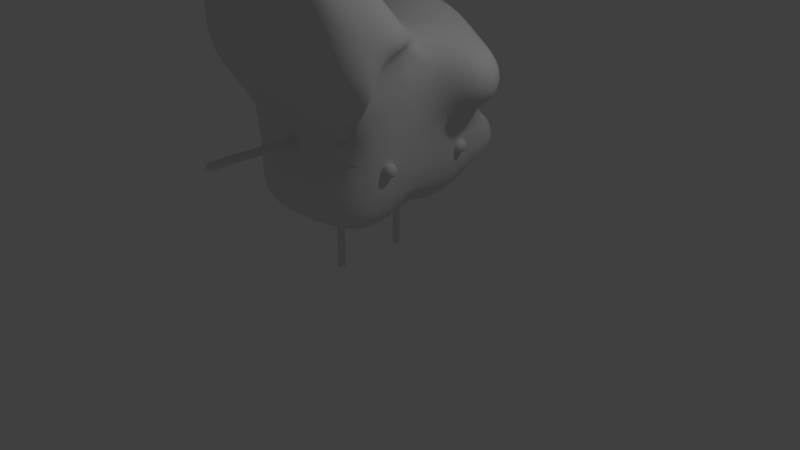 # Source: Boron_mod_rich0002.blend  (saved by Blender 2.79.0; exported with 4.5.12 LTS)
import bpy
from mathutils import Matrix  # noqa: F401  (used for matrix-valued properties, if any)

bpy.ops.wm.read_factory_settings(use_empty=True)
scene = bpy.context.scene
scene.name = 'Scene'

# ---- collections
col_collection_1 = bpy.data.collections.new('Collection 1'); scene.collection.children.link(col_collection_1)

# ---- materials (node trees are filled in below, after node groups)
mat_material = bpy.data.materials.new('Material')
mat_material.alpha_threshold = 0.0
mat_material.use_transparent_shadow = False
mat_material.roughness = 0.5
mat_material.line_color = (0.0, 0.0, 0.0, 1.0)

# ---- material node trees

# ---- world
world_world = bpy.data.worlds.new('World'); scene.world = world_world
world_world.color = (0.05088, 0.05088, 0.05088)
world_world.use_sun_shadow = False
world_world.sun_shadow_jitter_overblur = 0.0
world_world.cycles.sampling_method = 'MANUAL'

# ---- cameras
cam_camera = bpy.data.cameras.new('Camera')
cam_camera.clip_end = 100.0
cam_camera.lens = 35.0
cam_camera.sensor_width = 32.0
cam_camera.sensor_height = 18.0
cam_camera.ortho_scale = 7.314
cam_camera.dof.focus_distance = 0.0
cam_camera.dof.aperture_fstop = 128.0

# ---- lights
light_lamp = bpy.data.lights.new('Lamp', 'POINT')
light_lamp.transmission_factor = 0.0
light_lamp.cutoff_distance = 30.0
light_lamp.energy = 100.0
light_lamp.shadow_buffer_clip_start = 1.001
light_lamp.shadow_soft_size = 0.1
light_lamp.shadow_maximum_resolution = 0.006
light_lamp.use_absolute_resolution = True

# ---- meshes
me_cube_006 = bpy.data.meshes.new('Cube.006')
me_cube_006.from_pydata([(0.8968, -0.6527, 1.523), (0.8968, -0.6527, 1.723), (0.8968, -0.4527, 1.523), (0.8968, -0.4527, 1.723), (1.097, -0.6527, 1.523), (1.097, -0.6527, 1.723), (1.097, -0.4527, 1.523), (1.097, -0.4527, 1.723)], [], [(0, 1, 3, 2), (2, 3, 7, 6), (6, 7, 5, 4), (4, 5, 1, 0), (2, 6, 4, 0), (7, 3, 1, 5)])
me_cube_006.polygons.foreach_set('use_smooth', [True] * 6)
me_cube_006.use_remesh_preserve_volume = False
me_cube_006.use_remesh_preserve_attributes = False
me_cube_006.use_mirror_vertex_groups = False
me_cube_006.update()
me_cube_005 = bpy.data.meshes.new('Cube.005')
me_cube_005.from_pydata([(0.8968, 0.4527, 1.523), (0.8968, 0.4527, 1.723), (0.8968, 0.6527, 1.523), (0.8968, 0.6527, 1.723), (1.097, 0.4527, 1.523), (1.097, 0.4527, 1.723), (1.097, 0.6527, 1.523), (1.097, 0.6527, 1.723)], [], [(0, 1, 3, 2), (2, 3, 7, 6), (6, 7, 5, 4), (4, 5, 1, 0), (2, 6, 4, 0), (7, 3, 1, 5)])
me_cube_005.polygons.foreach_set('use_smooth', [True] * 6)
me_cube_005.use_remesh_preserve_volume = False
me_cube_005.use_remesh_preserve_attributes = False
me_cube_005.use_mirror_vertex_groups = False
me_cube_005.update()
me_cube = bpy.data.meshes.new('Cube')
me_cube.from_pydata([(1.0, 1.0, 1.0), (1.0, -1.0, 1.0), (-1.0, -1.0, 1.0), (-1.0, 1.0, 1.0), (1.0, 1.0, 3.0), (1.0, -1.0, 3.0), (-1.0, -1.0, 3.0), (-1.0, 1.0, 3.0), (1.0, -5.96e-08, 1.0), (-1.0, 2.98e-07, 1.0), (1.0, -5.364e-07, 3.0), (-1.0, 1.788e-07, 3.0), (1.0, 1.0, 2.0), (1.0, -1.0, 2.0), (-1.0, -1.0, 2.0), (-1.0, 1.0, 2.0), (-1.0, 2.384e-07, 2.0), (1.0, -2.98e-07, 2.0), (1.0, -1.816, 2.719), (1.0, -1.816, 3.719), (-1.0, -1.816, 2.719), (-1.0, -1.816, 3.719), (1.0, -0.8162, 3.719), (-1.0, -0.8162, 3.719), (1.471, -1.035, 2.475), (1.471, -1.035, 3.012), (1.471, -0.4975, 3.012), (1.471, -1.473, 2.861), (1.471, -1.473, 3.398), (1.471, -0.9359, 3.398), (0.9507, -0.9944, 4.259), (0.9507, -1.994, 4.259), (0.1951, -1.994, 4.259), (0.1951, -0.9944, 4.259), (1.129, -1.114, 3.938), (1.129, -1.651, 3.938), (1.546, 0.7449, 2.255), (1.546, 0.7449, 2.745), (1.546, 0.2551, 2.745), (1.546, 0.2551, 2.255), (0.313, 1.269, 2.269), (0.313, 1.269, 3.269), (-0.313, 1.269, 2.269), (-0.313, 1.269, 3.269), (-0.313, 0.2687, 3.269), (0.313, 0.2687, 3.269), (-1.471, -0.7251, 2.275), (-1.471, -0.7251, 2.725), (-1.471, -0.2749, 2.725), (-1.471, -0.2749, 2.275), (0.268, 0.736, 0.6635), (-0.268, 0.736, 0.6635), (-0.268, 0.264, 0.6635), (0.268, 0.264, 0.6635), (0.6636, -0.4552, 0.5871), (0.6304, -1.033, 0.8824), (-0.6636, -1.015, 0.7717), (-0.6304, -0.4374, 0.4764), (0.3582, -1.191, 1.195), (-0.3681, -1.191, 1.195), (0.3582, -1.191, 1.558), (-0.3681, -1.191, 1.558), (0.224, -1.203, 1.152), (-0.246, -1.197, 1.112), (0.8493, 1.484, 1.182), (0.3344, 1.484, 1.182), (0.8493, 1.484, 1.818), (0.3344, 1.484, 1.818)], [], [(9, 8, 54, 57), (13, 5, 25, 24), (17, 10, 5, 13), (14, 13, 18, 20), (16, 11, 7, 15), (15, 12, 66, 67), (14, 6, 47, 46), (17, 12, 36, 39), (4, 12, 40, 41), (8, 9, 52, 53), (0, 12, 17, 8), (2, 14, 16, 9), (12, 15, 42, 40), (9, 16, 15, 3), (56, 55, 62, 63), (8, 17, 13, 1), (28, 29, 34, 35), (18, 19, 21, 20), (6, 14, 20, 21), (5, 10, 26, 25), (11, 6, 21, 23), (10, 11, 23, 22), (25, 26, 29, 28), (24, 25, 28, 27), (10, 22, 29, 26), (22, 23, 33, 30), (18, 13, 24, 27), (19, 18, 27, 28), (30, 33, 32, 31), (30, 31, 35, 34), (21, 19, 31, 32), (29, 22, 30, 34), (23, 21, 32, 33), (19, 28, 35, 31), (36, 37, 38, 39), (12, 4, 37, 36), (4, 10, 38, 37), (10, 17, 39, 38), (41, 43, 44, 45), (41, 40, 42, 43), (7, 11, 44, 43), (11, 10, 45, 44), (15, 7, 43, 42), (10, 4, 41, 45), (46, 47, 48, 49), (6, 11, 48, 47), (11, 16, 49, 48), (16, 14, 46, 49), (50, 53, 52, 51), (9, 3, 51, 52), (3, 0, 50, 51), (0, 8, 53, 50), (54, 55, 56, 57), (2, 9, 57, 56), (8, 1, 55, 54), (13, 14, 61, 60), (58, 60, 61, 59), (58, 59, 63, 62), (2, 56, 63, 59), (14, 2, 59, 61), (55, 1, 58, 62), (1, 13, 60, 58), (66, 64, 65, 67), (12, 0, 64, 66), (0, 3, 65, 64), (3, 15, 67, 65)])
me_cube.polygons.foreach_set('use_smooth', [True] * 66)
me_cube.materials.append(mat_material)
me_cube.use_remesh_preserve_volume = False
me_cube.use_remesh_preserve_attributes = False
me_cube.use_mirror_vertex_groups = False
me_cube.update()
me_cube_003 = bpy.data.meshes.new('Cube.003')
me_cube_003.from_pydata([(-0.05, -2.214, 1.783), (-0.05, -2.214, 1.883), (-0.05, -0.8144, 1.783), (-0.05, -0.8144, 1.883), (0.05, -2.214, 1.783), (0.05, -2.214, 1.883), (0.05, -0.8144, 1.783), (0.05, -0.8144, 1.883), (-0.05, -2.164, 1.783), (-0.05, -2.164, 1.883), (0.05, -2.164, 1.783), (0.05, -2.164, 1.883), (-0.05, -0.8484, 1.883), (0.05, -0.8484, 1.783), (-0.05, -0.8484, 1.783), (0.05, -0.8484, 1.883), (-0.05, -1.177, 1.783), (-0.05, -1.506, 1.783), (-0.05, -1.835, 1.783), (0.05, -1.177, 1.883), (0.05, -1.506, 1.883), (0.05, -1.835, 1.883), (-0.05, -1.835, 1.883), (-0.05, -1.506, 1.883), (-0.05, -1.177, 1.883), (0.05, -1.835, 1.783), (0.05, -1.506, 1.783), (0.05, -1.177, 1.783)], [], [(14, 12, 3, 2), (2, 3, 7, 6), (10, 11, 5, 4), (4, 5, 1, 0), (8, 10, 4, 0), (11, 9, 1, 5), (21, 22, 9, 11), (18, 25, 10, 8), (25, 21, 11, 10), (0, 1, 9, 8), (6, 7, 15, 13), (2, 6, 13, 14), (7, 3, 12, 15), (16, 24, 12, 14), (8, 9, 22, 18), (18, 22, 23, 17), (17, 23, 24, 16), (13, 15, 19, 27), (27, 19, 20, 26), (26, 20, 21, 25), (14, 13, 27, 16), (16, 27, 26, 17), (17, 26, 25, 18), (15, 12, 24, 19), (19, 24, 23, 20), (20, 23, 22, 21)])
me_cube_003.polygons.foreach_set('use_smooth', [True] * 26)
_uv = me_cube_003.uv_layers.new(name='UVMap')
_uv.uv.foreach_set('vector', [0.1989, 0.9591, 0.1989, 0.9482, 0.2026, 0.9482, 0.2026, 0.9591, 0.2136, 0.9482, 0.2026, 0.9482, 0.2026, 0.9372, 0.2136, 0.9372, 0.05425, 0.9262, 0.05425, 0.9372, 0.04871, 0.9372, 0.04871, 0.9262, 0.03772, 0.9372, 0.04871, 0.9372, 0.04871, 0.9482, 0.03772, 0.9482, 0.05425, 0.9152, 0.05425, 0.9262, 0.04871, 0.9262, 0.04871, 0.9152, 0.05425, 0.9372, 0.05425, 0.9482, 0.04871, 0.9482, 0.04871, 0.9372, 0.0904, 0.9372, 0.0904, 0.9482, 0.05425, 0.9482, 0.05425, 0.9372, 0.0904, 0.9152, 0.0904, 0.9262, 0.05425, 0.9262, 0.05425, 0.9152, 0.0904, 0.9262, 0.0904, 0.9372, 0.05425, 0.9372, 0.05425, 0.9262, 0.04871, 0.9591, 0.04871, 0.9482, 0.05425, 0.9482, 0.05425, 0.9591, 0.2026, 0.9262, 0.2026, 0.9372, 0.1989, 0.9372, 0.1989, 0.9262, 0.2026, 0.9152, 0.2026, 0.9262, 0.1989, 0.9262, 0.1989, 0.9152, 0.2026, 0.9372, 0.2026, 0.9482, 0.1989, 0.9482, 0.1989, 0.9372, 0.1627, 0.9591, 0.1627, 0.9482, 0.1989, 0.9482, 0.1989, 0.9591, 0.05425, 0.9591, 0.05425, 0.9482, 0.0904, 0.9482, 0.0904, 0.9591, 0.0904, 0.9591, 0.0904, 0.9482, 0.1266, 0.9482, 0.1266, 0.9591, 0.1266, 0.9591, 0.1266, 0.9482, 0.1627, 0.9482, 0.1627, 0.9591, 0.1989, 0.9262, 0.1989, 0.9372, 0.1627, 0.9372, 0.1627, 0.9262, 0.1627, 0.9262, 0.1627, 0.9372, 0.1266, 0.9372, 0.1266, 0.9262, 0.1266, 0.9262, 0.1266, 0.9372, 0.0904, 0.9372, 0.0904, 0.9262, 0.1989, 0.9152, 0.1989, 0.9262, 0.1627, 0.9262, 0.1627, 0.9152, 0.1627, 0.9152, 0.1627, 0.9262, 0.1266, 0.9262, 0.1266, 0.9152, 0.1266, 0.9152, 0.1266, 0.9262, 0.0904, 0.9262, 0.0904, 0.9152, 0.1989, 0.9372, 0.1989, 0.9482, 0.1627, 0.9482, 0.1627, 0.9372, 0.1627, 0.9372, 0.1627, 0.9482, 0.1266, 0.9482, 0.1266, 0.9372, 0.1266, 0.9372, 0.1266, 0.9482, 0.0904, 0.9482, 0.0904, 0.9372])
me_cube_003.use_remesh_preserve_volume = False
me_cube_003.use_remesh_preserve_attributes = False
me_cube_003.use_mirror_vertex_groups = False
me_cube_003.update()
me_cube_002 = bpy.data.meshes.new('Cube.002')
me_cube_002.from_pydata([(-0.05, 0.8144, 1.783), (-0.05, 0.8144, 1.883), (-0.05, 2.214, 1.783), (-0.05, 2.214, 1.883), (0.05, 0.8144, 1.783), (0.05, 0.8144, 1.883), (0.05, 2.214, 1.783), (0.05, 2.214, 1.883), (-0.05, 0.8648, 1.783), (-0.05, 0.8648, 1.883), (0.05, 0.8648, 1.783), (0.05, 0.8648, 1.883), (-0.05, 2.181, 1.883), (0.05, 2.181, 1.783), (-0.05, 2.181, 1.783), (0.05, 2.181, 1.883), (-0.05, 1.852, 1.783), (-0.05, 1.523, 1.783), (-0.05, 1.194, 1.783), (0.05, 1.852, 1.883), (0.05, 1.523, 1.883), (0.05, 1.194, 1.883), (-0.05, 1.194, 1.883), (-0.05, 1.523, 1.883), (-0.05, 1.852, 1.883), (0.05, 1.194, 1.783), (0.05, 1.523, 1.783), (0.05, 1.852, 1.783)], [], [(14, 12, 3, 2), (2, 3, 7, 6), (10, 11, 5, 4), (4, 5, 1, 0), (8, 10, 4, 0), (11, 9, 1, 5), (21, 22, 9, 11), (18, 25, 10, 8), (25, 21, 11, 10), (0, 1, 9, 8), (6, 7, 15, 13), (2, 6, 13, 14), (7, 3, 12, 15), (16, 24, 12, 14), (8, 9, 22, 18), (18, 22, 23, 17), (17, 23, 24, 16), (13, 15, 19, 27), (27, 19, 20, 26), (26, 20, 21, 25), (14, 13, 27, 16), (16, 27, 26, 17), (17, 26, 25, 18), (15, 12, 24, 19), (19, 24, 23, 20), (20, 23, 22, 21)])
me_cube_002.polygons.foreach_set('use_smooth', [True] * 26)
_uv = me_cube_002.uv_layers.new(name='UVMap')
_uv.uv.foreach_set('vector', [0.9554, 0.9706, 0.9554, 0.9597, 0.9591, 0.9597, 0.9591, 0.9706, 0.9701, 0.9597, 0.9591, 0.9597, 0.9591, 0.9487, 0.9701, 0.9487, 0.8108, 0.9377, 0.8108, 0.9487, 0.8052, 0.9487, 0.8052, 0.9377, 0.7943, 0.9487, 0.8052, 0.9487, 0.8052, 0.9597, 0.7943, 0.9597, 0.8108, 0.9267, 0.8108, 0.9377, 0.8052, 0.9377, 0.8052, 0.9267, 0.8108, 0.9487, 0.8108, 0.9597, 0.8052, 0.9597, 0.8052, 0.9487, 0.8469, 0.9487, 0.8469, 0.9597, 0.8108, 0.9597, 0.8108, 0.9487, 0.8469, 0.9267, 0.8469, 0.9377, 0.8108, 0.9377, 0.8108, 0.9267, 0.8469, 0.9377, 0.8469, 0.9487, 0.8108, 0.9487, 0.8108, 0.9377, 0.8052, 0.9706, 0.8052, 0.9597, 0.8108, 0.9597, 0.8108, 0.9706, 0.9591, 0.9377, 0.9591, 0.9487, 0.9554, 0.9487, 0.9554, 0.9377, 0.9591, 0.9267, 0.9591, 0.9377, 0.9554, 0.9377, 0.9554, 0.9267, 0.9591, 0.9487, 0.9591, 0.9597, 0.9554, 0.9597, 0.9554, 0.9487, 0.9192, 0.9706, 0.9192, 0.9597, 0.9554, 0.9597, 0.9554, 0.9706, 0.8108, 0.9706, 0.8108, 0.9597, 0.8469, 0.9597, 0.8469, 0.9706, 0.8469, 0.9706, 0.8469, 0.9597, 0.8831, 0.9597, 0.8831, 0.9706, 0.8831, 0.9706, 0.8831, 0.9597, 0.9192, 0.9597, 0.9192, 0.9706, 0.9554, 0.9377, 0.9554, 0.9487, 0.9192, 0.9487, 0.9192, 0.9377, 0.9192, 0.9377, 0.9192, 0.9487, 0.8831, 0.9487, 0.8831, 0.9377, 0.8831, 0.9377, 0.8831, 0.9487, 0.8469, 0.9487, 0.8469, 0.9377, 0.9554, 0.9267, 0.9554, 0.9377, 0.9192, 0.9377, 0.9192, 0.9267, 0.9192, 0.9267, 0.9192, 0.9377, 0.8831, 0.9377, 0.8831, 0.9267, 0.8831, 0.9267, 0.8831, 0.9377, 0.8469, 0.9377, 0.8469, 0.9267, 0.9554, 0.9487, 0.9554, 0.9597, 0.9192, 0.9597, 0.9192, 0.9487, 0.9192, 0.9487, 0.9192, 0.9597, 0.8831, 0.9597, 0.8831, 0.9487, 0.8831, 0.9487, 0.8831, 0.9597, 0.8469, 0.9597, 0.8469, 0.9487])
me_cube_002.use_remesh_preserve_volume = False
me_cube_002.use_remesh_preserve_attributes = False
me_cube_002.use_mirror_vertex_groups = False
me_cube_002.update()
me_cube_004 = bpy.data.meshes.new('Cube.004')
me_cube_004.from_pydata([(-0.03753, -0.415, -0.002409), (-0.03753, -0.515, -0.002409), (-0.03753, -0.415, 0.9776), (-0.03753, -0.515, 0.9776), (0.06247, -0.415, -0.002409), (0.06247, -0.515, -0.002409), (0.06247, -0.415, 0.9776), (0.06247, -0.515, 0.9776), (-0.03753, -0.415, 0.03287), (-0.03753, -0.515, 0.03287), (0.06247, -0.415, 0.03287), (0.06247, -0.515, 0.03287), (-0.03753, -0.515, 0.9538), (0.06247, -0.415, 0.9538), (-0.03753, -0.415, 0.9538), (0.06247, -0.515, 0.9538), (-0.03753, -0.415, 0.7236), (-0.03753, -0.415, 0.4934), (-0.03753, -0.415, 0.2631), (0.06247, -0.515, 0.7236), (0.06247, -0.515, 0.4934), (0.06247, -0.515, 0.2631), (-0.03753, -0.515, 0.2631), (-0.03753, -0.515, 0.4934), (-0.03753, -0.515, 0.7236), (0.06247, -0.415, 0.2631), (0.06247, -0.415, 0.4934), (0.06247, -0.415, 0.7236)], [], [(14, 12, 3, 2), (2, 3, 7, 6), (10, 11, 5, 4), (4, 5, 1, 0), (8, 10, 4, 0), (11, 9, 1, 5), (21, 22, 9, 11), (18, 25, 10, 8), (25, 21, 11, 10), (0, 1, 9, 8), (6, 7, 15, 13), (2, 6, 13, 14), (7, 3, 12, 15), (16, 24, 12, 14), (8, 9, 22, 18), (18, 22, 23, 17), (17, 23, 24, 16), (13, 15, 19, 27), (27, 19, 20, 26), (26, 20, 21, 25), (14, 13, 27, 16), (16, 27, 26, 17), (17, 26, 25, 18), (15, 12, 24, 19), (19, 24, 23, 20), (20, 23, 22, 21)])
me_cube_004.polygons.foreach_set('use_smooth', [True] * 26)
_uv = me_cube_004.uv_layers.new(name='UVMap')
_uv.uv.foreach_set('vector', [0.1989, 0.9591, 0.1989, 0.9482, 0.2026, 0.9482, 0.2026, 0.9591, 0.2136, 0.9482, 0.2026, 0.9482, 0.2026, 0.9372, 0.2136, 0.9372, 0.05425, 0.9262, 0.05425, 0.9372, 0.04871, 0.9372, 0.04871, 0.9262, 0.03772, 0.9372, 0.04871, 0.9372, 0.04871, 0.9482, 0.03772, 0.9482, 0.05425, 0.9152, 0.05425, 0.9262, 0.04871, 0.9262, 0.04871, 0.9152, 0.05425, 0.9372, 0.05425, 0.9482, 0.04871, 0.9482, 0.04871, 0.9372, 0.0904, 0.9372, 0.0904, 0.9482, 0.05425, 0.9482, 0.05425, 0.9372, 0.0904, 0.9152, 0.0904, 0.9262, 0.05425, 0.9262, 0.05425, 0.9152, 0.0904, 0.9262, 0.0904, 0.9372, 0.05425, 0.9372, 0.05425, 0.9262, 0.04871, 0.9591, 0.04871, 0.9482, 0.05425, 0.9482, 0.05425, 0.9591, 0.2026, 0.9262, 0.2026, 0.9372, 0.1989, 0.9372, 0.1989, 0.9262, 0.2026, 0.9152, 0.2026, 0.9262, 0.1989, 0.9262, 0.1989, 0.9152, 0.2026, 0.9372, 0.2026, 0.9482, 0.1989, 0.9482, 0.1989, 0.9372, 0.1627, 0.9591, 0.1627, 0.9482, 0.1989, 0.9482, 0.1989, 0.9591, 0.05425, 0.9591, 0.05425, 0.9482, 0.0904, 0.9482, 0.0904, 0.9591, 0.0904, 0.9591, 0.0904, 0.9482, 0.1266, 0.9482, 0.1266, 0.9591, 0.1266, 0.9591, 0.1266, 0.9482, 0.1627, 0.9482, 0.1627, 0.9591, 0.1989, 0.9262, 0.1989, 0.9372, 0.1627, 0.9372, 0.1627, 0.9262, 0.1627, 0.9262, 0.1627, 0.9372, 0.1266, 0.9372, 0.1266, 0.9262, 0.1266, 0.9262, 0.1266, 0.9372, 0.0904, 0.9372, 0.0904, 0.9262, 0.1989, 0.9152, 0.1989, 0.9262, 0.1627, 0.9262, 0.1627, 0.9152, 0.1627, 0.9152, 0.1627, 0.9262, 0.1266, 0.9262, 0.1266, 0.9152, 0.1266, 0.9152, 0.1266, 0.9262, 0.0904, 0.9262, 0.0904, 0.9152, 0.1989, 0.9372, 0.1989, 0.9482, 0.1627, 0.9482, 0.1627, 0.9372, 0.1627, 0.9372, 0.1627, 0.9482, 0.1266, 0.9482, 0.1266, 0.9372, 0.1266, 0.9372, 0.1266, 0.9482, 0.0904, 0.9482, 0.0904, 0.9372])
me_cube_004.use_remesh_preserve_volume = False
me_cube_004.use_remesh_preserve_attributes = False
me_cube_004.use_mirror_vertex_groups = False
me_cube_004.update()
me_cube_001 = bpy.data.meshes.new('Cube.001')
me_cube_001.from_pydata([(-0.03753, 0.515, -0.002409), (-0.03753, 0.415, -0.002409), (-0.03753, 0.515, 0.9776), (-0.03753, 0.415, 0.9776), (0.06247, 0.515, -0.002409), (0.06247, 0.415, -0.002409), (0.06247, 0.515, 0.9776), (0.06247, 0.415, 0.9776), (-0.03753, 0.515, 0.03287), (-0.03753, 0.415, 0.03287), (0.06247, 0.515, 0.03287), (0.06247, 0.415, 0.03287), (-0.03753, 0.415, 0.9538), (0.06247, 0.515, 0.9538), (-0.03753, 0.515, 0.9538), (0.06247, 0.415, 0.9538), (-0.03753, 0.515, 0.7236), (-0.03753, 0.515, 0.4934), (-0.03753, 0.515, 0.2631), (0.06247, 0.415, 0.7236), (0.06247, 0.415, 0.4934), (0.06247, 0.415, 0.2631), (-0.03753, 0.415, 0.2631), (-0.03753, 0.415, 0.4934), (-0.03753, 0.415, 0.7236), (0.06247, 0.515, 0.2631), (0.06247, 0.515, 0.4934), (0.06247, 0.515, 0.7236)], [], [(14, 12, 3, 2), (2, 3, 7, 6), (10, 11, 5, 4), (4, 5, 1, 0), (8, 10, 4, 0), (11, 9, 1, 5), (21, 22, 9, 11), (18, 25, 10, 8), (25, 21, 11, 10), (0, 1, 9, 8), (6, 7, 15, 13), (2, 6, 13, 14), (7, 3, 12, 15), (16, 24, 12, 14), (8, 9, 22, 18), (18, 22, 23, 17), (17, 23, 24, 16), (13, 15, 19, 27), (27, 19, 20, 26), (26, 20, 21, 25), (14, 13, 27, 16), (16, 27, 26, 17), (17, 26, 25, 18), (15, 12, 24, 19), (19, 24, 23, 20), (20, 23, 22, 21)])
me_cube_001.polygons.foreach_set('use_smooth', [True] * 26)
_uv = me_cube_001.uv_layers.new(name='UVMap')
_uv.uv.foreach_set('vector', [0.1989, 0.9591, 0.1989, 0.9482, 0.2026, 0.9482, 0.2026, 0.9591, 0.2136, 0.9482, 0.2026, 0.9482, 0.2026, 0.9372, 0.2136, 0.9372, 0.05425, 0.9262, 0.05425, 0.9372, 0.04871, 0.9372, 0.04871, 0.9262, 0.03772, 0.9372, 0.04871, 0.9372, 0.04871, 0.9482, 0.03772, 0.9482, 0.05425, 0.9152, 0.05425, 0.9262, 0.04871, 0.9262, 0.04871, 0.9152, 0.05425, 0.9372, 0.05425, 0.9482, 0.04871, 0.9482, 0.04871, 0.9372, 0.0904, 0.9372, 0.0904, 0.9482, 0.05425, 0.9482, 0.05425, 0.9372, 0.0904, 0.9152, 0.0904, 0.9262, 0.05425, 0.9262, 0.05425, 0.9152, 0.0904, 0.9262, 0.0904, 0.9372, 0.05425, 0.9372, 0.05425, 0.9262, 0.04871, 0.9591, 0.04871, 0.9482, 0.05425, 0.9482, 0.05425, 0.9591, 0.2026, 0.9262, 0.2026, 0.9372, 0.1989, 0.9372, 0.1989, 0.9262, 0.2026, 0.9152, 0.2026, 0.9262, 0.1989, 0.9262, 0.1989, 0.9152, 0.2026, 0.9372, 0.2026, 0.9482, 0.1989, 0.9482, 0.1989, 0.9372, 0.1627, 0.9591, 0.1627, 0.9482, 0.1989, 0.9482, 0.1989, 0.9591, 0.05425, 0.9591, 0.05425, 0.9482, 0.0904, 0.9482, 0.0904, 0.9591, 0.0904, 0.9591, 0.0904, 0.9482, 0.1266, 0.9482, 0.1266, 0.9591, 0.1266, 0.9591, 0.1266, 0.9482, 0.1627, 0.9482, 0.1627, 0.9591, 0.1989, 0.9262, 0.1989, 0.9372, 0.1627, 0.9372, 0.1627, 0.9262, 0.1627, 0.9262, 0.1627, 0.9372, 0.1266, 0.9372, 0.1266, 0.9262, 0.1266, 0.9262, 0.1266, 0.9372, 0.0904, 0.9372, 0.0904, 0.9262, 0.1989, 0.9152, 0.1989, 0.9262, 0.1627, 0.9262, 0.1627, 0.9152, 0.1627, 0.9152, 0.1627, 0.9262, 0.1266, 0.9262, 0.1266, 0.9152, 0.1266, 0.9152, 0.1266, 0.9262, 0.0904, 0.9262, 0.0904, 0.9152, 0.1989, 0.9372, 0.1989, 0.9482, 0.1627, 0.9482, 0.1627, 0.9372, 0.1627, 0.9372, 0.1627, 0.9482, 0.1266, 0.9482, 0.1266, 0.9372, 0.1266, 0.9372, 0.1266, 0.9482, 0.0904, 0.9482, 0.0904, 0.9372])
me_cube_001.use_remesh_preserve_volume = False
me_cube_001.use_remesh_preserve_attributes = False
me_cube_001.use_mirror_vertex_groups = False
me_cube_001.update()

# ---- objects
ob_cube_002 = bpy.data.objects.new('Cube.002', me_cube_006)
ob_cube_001 = bpy.data.objects.new('Cube.001', me_cube_005)
ob_cube = bpy.data.objects.new('Cube', me_cube)
ob_lamp = bpy.data.objects.new('Lamp', light_lamp)
ob_camera = bpy.data.objects.new('Camera', cam_camera)
ob_arml = bpy.data.objects.new('ArmL', me_cube_003)
ob_armr = bpy.data.objects.new('ArmR', me_cube_002)
ob_arml_001 = bpy.data.objects.new('ArmL.001', me_cube_004)
ob_arml_002 = bpy.data.objects.new('ArmL.002', me_cube_001)

# ---- transforms, parenting, visibility, modifiers, constraints
ob_cube_002.location = (0.0, 0.0, 0.0)
ob_cube_002.lineart.crease_threshold = 0.0
_m = ob_cube_002.modifiers.new('Subsurf', 'SUBSURF')
_m.uv_smooth = 'PRESERVE_CORNERS'
_m.quality = 2
_m.levels = 2
_m.show_only_control_edges = False
ob_cube_001.location = (0.0, 0.0, 0.0)
ob_cube_001.lineart.crease_threshold = 0.0
_m = ob_cube_001.modifiers.new('Subsurf', 'SUBSURF')
_m.uv_smooth = 'PRESERVE_CORNERS'
_m.quality = 2
_m.levels = 2
_m.show_only_control_edges = False
ob_cube.location = (0.0, 0.0, 0.0)
ob_cube.lock_rotations_4d = False
ob_cube.empty_display_type = 'ARROWS'
ob_cube.lineart.crease_threshold = 0.0
_m = ob_cube.modifiers.new('Subsurf', 'SUBSURF')
_m.uv_smooth = 'PRESERVE_CORNERS'
_m.quality = 2
_m.show_only_control_edges = False
ob_lamp.location = (4.076, 1.005, 5.904)
ob_lamp.rotation_euler = (0.6503, 0.05522, 1.866)
ob_lamp.lock_rotations_4d = False
ob_lamp.empty_display_type = 'ARROWS'
ob_lamp.color = (0.0, 0.0, 0.0, 0.0)
ob_lamp.lineart.crease_threshold = 0.0
ob_camera.location = (7.481, -6.508, 5.344)
ob_camera.rotation_euler = (1.109, 0.0, 0.8149)
ob_camera.lock_rotations_4d = False
ob_camera.empty_display_type = 'ARROWS'
ob_camera.color = (0.0, 0.0, 0.0, 0.0)
ob_camera.display_type = 'WIRE'
ob_camera.lineart.crease_threshold = 0.0
ob_arml.location = (0.0, 0.0, 0.0)
ob_arml.lineart.crease_threshold = 0.0
_m = ob_arml.modifiers.new('Subsurf', 'SUBSURF')
_m.uv_smooth = 'PRESERVE_CORNERS'
_m.quality = 2
_m.show_only_control_edges = False
ob_armr.location = (0.0, 0.0, 0.0)
ob_armr.lineart.crease_threshold = 0.0
_m = ob_armr.modifiers.new('Subsurf', 'SUBSURF')
_m.uv_smooth = 'PRESERVE_CORNERS'
_m.quality = 2
_m.show_only_control_edges = False
ob_arml_001.location = (0.0, 0.0, 0.0)
ob_arml_001.lineart.crease_threshold = 0.0
_m = ob_arml_001.modifiers.new('Subsurf', 'SUBSURF')
_m.uv_smooth = 'PRESERVE_CORNERS'
_m.quality = 2
_m.show_only_control_edges = False
ob_arml_002.location = (0.0, 0.0, 0.0)
ob_arml_002.lineart.crease_threshold = 0.0
_m = ob_arml_002.modifiers.new('Subsurf', 'SUBSURF')
_m.uv_smooth = 'PRESERVE_CORNERS'
_m.quality = 2
_m.show_only_control_edges = False

# ---- collection membership
col_collection_1.objects.link(ob_cube_002)
col_collection_1.objects.link(ob_cube_001)
col_collection_1.objects.link(ob_cube)
col_collection_1.objects.link(ob_lamp)
col_collection_1.objects.link(ob_camera)
col_collection_1.objects.link(ob_arml)
col_collection_1.objects.link(ob_armr)
col_collection_1.objects.link(ob_arml_001)
col_collection_1.objects.link(ob_arml_002)

# ---- scene / render settings (as saved in the file)
scene.camera = ob_camera
scene.frame_start = 1; scene.frame_end = 250; scene.frame_set(1)
scene.render.engine = 'BLENDER_EEVEE_NEXT'
scene.render.resolution_percentage = 50
scene.render.dither_intensity = 0.0
scene.cycles.use_denoising = False
scene.cycles.samples = 128
scene.cycles.sampling_pattern = 'TABULATED_SOBOL'
scene.cycles.use_adaptive_sampling = False
scene.cycles.use_light_tree = False
scene.cycles.blur_glossy = 0.0
scene.cycles.sample_clamp_indirect = 0.0
scene.view_settings.view_transform = 'Standard'
bpy.context.view_layer.update()
